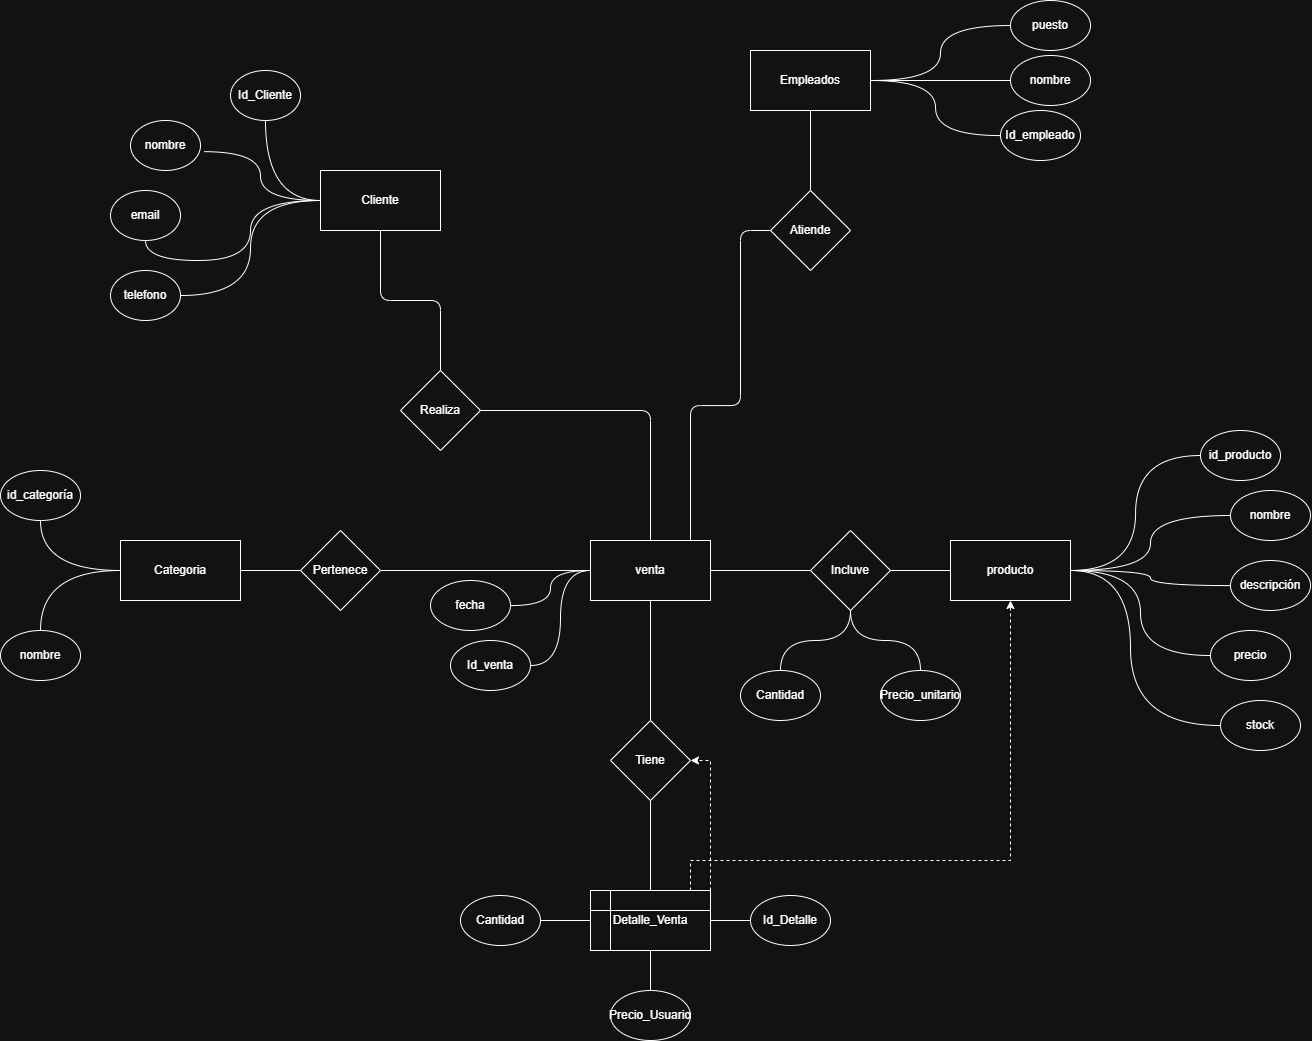

The diagram above was exported from draw.io. Its source (the exported page's mxGraphModel, read from the mxfile embedded in the PNG):
<mxGraphModel dx="3756" dy="1160" grid="1" gridSize="10" guides="1" tooltips="1" connect="1" arrows="1" fold="1" page="1" pageScale="1" pageWidth="827" pageHeight="1169" math="0" shadow="0">
  <root>
    <mxCell id="0" />
    <mxCell id="1" parent="0" />
    <mxCell id="mrtEAJoGDkmTQYRgGSl4-3" edge="1" parent="1" source="mrtEAJoGDkmTQYRgGSl4-2" style="edgeStyle=orthogonalEdgeStyle;rounded=0;orthogonalLoop=1;jettySize=auto;html=1;entryX=0.5;entryY=1;entryDx=0;entryDy=0;curved=1;endArrow=none;endFill=0;" target="mrtEAJoGDkmTQYRgGSl4-4" value="">
      <mxGeometry relative="1" as="geometry">
        <mxPoint x="-660" y="460" as="targetPoint" />
      </mxGeometry>
    </mxCell>
    <mxCell id="mrtEAJoGDkmTQYRgGSl4-15" edge="1" parent="1" source="mrtEAJoGDkmTQYRgGSl4-2" style="edgeStyle=orthogonalEdgeStyle;rounded=0;orthogonalLoop=1;jettySize=auto;html=1;entryX=1;entryY=0.5;entryDx=0;entryDy=0;curved=1;endArrow=none;endFill=0;" target="mrtEAJoGDkmTQYRgGSl4-17" value="">
      <mxGeometry relative="1" as="geometry">
        <mxPoint x="-510" y="670" as="targetPoint" />
      </mxGeometry>
    </mxCell>
    <mxCell id="mrtEAJoGDkmTQYRgGSl4-18" edge="1" parent="1" source="mrtEAJoGDkmTQYRgGSl4-2" style="edgeStyle=orthogonalEdgeStyle;rounded=1;orthogonalLoop=1;jettySize=auto;html=1;curved=0;endArrow=none;endFill=0;">
      <mxGeometry relative="1" as="geometry">
        <mxPoint x="-450" y="740" as="targetPoint" />
      </mxGeometry>
    </mxCell>
    <mxCell id="mrtEAJoGDkmTQYRgGSl4-2" parent="1" style="rounded=0;whiteSpace=wrap;html=1;" value="Cliente" vertex="1">
      <mxGeometry height="60" width="120" x="-570" y="540" as="geometry" />
    </mxCell>
    <mxCell id="mrtEAJoGDkmTQYRgGSl4-4" parent="1" style="ellipse;whiteSpace=wrap;html=1;" value="email" vertex="1">
      <mxGeometry height="50" width="70" x="-780" y="560" as="geometry" />
    </mxCell>
    <mxCell id="mrtEAJoGDkmTQYRgGSl4-7" parent="1" style="ellipse;whiteSpace=wrap;html=1;" value="nombre" vertex="1">
      <mxGeometry height="50" width="70" x="-760" y="490" as="geometry" />
    </mxCell>
    <mxCell id="mrtEAJoGDkmTQYRgGSl4-8" edge="1" parent="1" source="mrtEAJoGDkmTQYRgGSl4-2" style="edgeStyle=orthogonalEdgeStyle;rounded=0;orthogonalLoop=1;jettySize=auto;html=1;entryX=1.048;entryY=0.623;entryDx=0;entryDy=0;entryPerimeter=0;curved=1;endArrow=none;endFill=0;" target="mrtEAJoGDkmTQYRgGSl4-7">
      <mxGeometry relative="1" as="geometry" />
    </mxCell>
    <mxCell id="mrtEAJoGDkmTQYRgGSl4-10" edge="1" parent="1" source="mrtEAJoGDkmTQYRgGSl4-2" style="edgeStyle=orthogonalEdgeStyle;rounded=0;orthogonalLoop=1;jettySize=auto;html=1;entryX=0.5;entryY=1;entryDx=0;entryDy=0;curved=1;exitX=0;exitY=0.5;exitDx=0;exitDy=0;endArrow=none;endFill=0;" target="mrtEAJoGDkmTQYRgGSl4-11" value="">
      <mxGeometry relative="1" as="geometry">
        <mxPoint x="-540" y="535" as="sourcePoint" />
        <mxPoint x="-660" y="305" as="targetPoint" />
      </mxGeometry>
    </mxCell>
    <mxCell id="mrtEAJoGDkmTQYRgGSl4-11" parent="1" style="ellipse;whiteSpace=wrap;html=1;" value="Id_Cliente" vertex="1">
      <mxGeometry height="50" width="70" x="-660" y="440" as="geometry" />
    </mxCell>
    <mxCell id="mrtEAJoGDkmTQYRgGSl4-17" parent="1" style="ellipse;whiteSpace=wrap;html=1;" value="telefono" vertex="1">
      <mxGeometry height="50" width="70" x="-780" y="640" as="geometry" />
    </mxCell>
    <mxCell id="mrtEAJoGDkmTQYRgGSl4-20" edge="1" parent="1" source="mrtEAJoGDkmTQYRgGSl4-19" style="edgeStyle=orthogonalEdgeStyle;rounded=1;orthogonalLoop=1;jettySize=auto;html=1;curved=0;endArrow=none;endFill=0;" target="mrtEAJoGDkmTQYRgGSl4-21">
      <mxGeometry relative="1" as="geometry">
        <mxPoint x="-270" y="930" as="targetPoint" />
      </mxGeometry>
    </mxCell>
    <mxCell id="mrtEAJoGDkmTQYRgGSl4-19" parent="1" style="rhombus;whiteSpace=wrap;html=1;" value="Realiza" vertex="1">
      <mxGeometry height="80" width="80" x="-490" y="740" as="geometry" />
    </mxCell>
    <mxCell id="mrtEAJoGDkmTQYRgGSl4-23" edge="1" parent="1" source="mrtEAJoGDkmTQYRgGSl4-21" style="edgeStyle=orthogonalEdgeStyle;rounded=0;orthogonalLoop=1;jettySize=auto;html=1;endArrow=none;endFill=0;" target="mrtEAJoGDkmTQYRgGSl4-22" value="">
      <mxGeometry relative="1" as="geometry" />
    </mxCell>
    <mxCell id="mrtEAJoGDkmTQYRgGSl4-28" edge="1" parent="1" source="mrtEAJoGDkmTQYRgGSl4-21" style="edgeStyle=orthogonalEdgeStyle;rounded=0;orthogonalLoop=1;jettySize=auto;html=1;entryX=1;entryY=0.5;entryDx=0;entryDy=0;curved=1;endArrow=none;endFill=0;" target="mrtEAJoGDkmTQYRgGSl4-29">
      <mxGeometry relative="1" as="geometry">
        <mxPoint x="-290" y="1070" as="targetPoint" />
      </mxGeometry>
    </mxCell>
    <mxCell id="mrtEAJoGDkmTQYRgGSl4-31" edge="1" parent="1" source="mrtEAJoGDkmTQYRgGSl4-21" style="edgeStyle=orthogonalEdgeStyle;rounded=0;orthogonalLoop=1;jettySize=auto;html=1;curved=1;endArrow=none;endFill=0;" target="mrtEAJoGDkmTQYRgGSl4-32">
      <mxGeometry relative="1" as="geometry">
        <mxPoint x="-410" y="980" as="targetPoint" />
      </mxGeometry>
    </mxCell>
    <mxCell id="mrtEAJoGDkmTQYRgGSl4-33" edge="1" parent="1" source="mrtEAJoGDkmTQYRgGSl4-21" style="edgeStyle=orthogonalEdgeStyle;rounded=0;orthogonalLoop=1;jettySize=auto;html=1;endArrow=none;endFill=0;" target="mrtEAJoGDkmTQYRgGSl4-34">
      <mxGeometry relative="1" as="geometry">
        <mxPoint x="-550" y="940" as="targetPoint" />
      </mxGeometry>
    </mxCell>
    <mxCell id="mrtEAJoGDkmTQYRgGSl4-49" edge="1" parent="1" source="mrtEAJoGDkmTQYRgGSl4-21" style="edgeStyle=orthogonalEdgeStyle;rounded=1;orthogonalLoop=1;jettySize=auto;html=1;curved=0;endArrow=none;endFill=0;" target="mrtEAJoGDkmTQYRgGSl4-50">
      <mxGeometry relative="1" as="geometry">
        <Array as="points">
          <mxPoint x="-200" y="775" />
          <mxPoint x="-150" y="775" />
        </Array>
        <mxPoint x="-180" y="620" as="targetPoint" />
      </mxGeometry>
    </mxCell>
    <mxCell id="mrtEAJoGDkmTQYRgGSl4-84" edge="1" parent="1" source="mrtEAJoGDkmTQYRgGSl4-21" style="edgeStyle=orthogonalEdgeStyle;rounded=0;orthogonalLoop=1;jettySize=auto;html=1;endArrow=none;endFill=0;" target="mrtEAJoGDkmTQYRgGSl4-86">
      <mxGeometry relative="1" as="geometry">
        <mxPoint x="-240" y="1130" as="targetPoint" />
      </mxGeometry>
    </mxCell>
    <mxCell id="mrtEAJoGDkmTQYRgGSl4-21" parent="1" style="rounded=0;whiteSpace=wrap;html=1;" value="venta" vertex="1">
      <mxGeometry height="60" width="120" x="-300" y="910" as="geometry" />
    </mxCell>
    <mxCell id="mrtEAJoGDkmTQYRgGSl4-24" edge="1" parent="1" source="mrtEAJoGDkmTQYRgGSl4-22" style="edgeStyle=orthogonalEdgeStyle;rounded=0;orthogonalLoop=1;jettySize=auto;html=1;curved=1;endArrow=none;endFill=0;" target="mrtEAJoGDkmTQYRgGSl4-25">
      <mxGeometry relative="1" as="geometry">
        <mxPoint x="-80" y="1060" as="targetPoint" />
      </mxGeometry>
    </mxCell>
    <mxCell id="mrtEAJoGDkmTQYRgGSl4-26" edge="1" parent="1" source="mrtEAJoGDkmTQYRgGSl4-22" style="edgeStyle=orthogonalEdgeStyle;rounded=0;orthogonalLoop=1;jettySize=auto;html=1;curved=1;endArrow=none;endFill=0;" target="mrtEAJoGDkmTQYRgGSl4-27">
      <mxGeometry relative="1" as="geometry">
        <mxPoint y="1040" as="targetPoint" />
      </mxGeometry>
    </mxCell>
    <mxCell id="mrtEAJoGDkmTQYRgGSl4-68" edge="1" parent="1" source="mrtEAJoGDkmTQYRgGSl4-22" style="edgeStyle=orthogonalEdgeStyle;rounded=0;orthogonalLoop=1;jettySize=auto;html=1;endArrow=none;endFill=0;" target="mrtEAJoGDkmTQYRgGSl4-67" value="">
      <mxGeometry relative="1" as="geometry" />
    </mxCell>
    <mxCell id="mrtEAJoGDkmTQYRgGSl4-22" parent="1" style="rhombus;whiteSpace=wrap;html=1;rounded=0;" value="Incluve" vertex="1">
      <mxGeometry height="80" width="80" x="-80" y="900" as="geometry" />
    </mxCell>
    <mxCell id="mrtEAJoGDkmTQYRgGSl4-25" parent="1" style="ellipse;whiteSpace=wrap;html=1;" value="Cantidad" vertex="1">
      <mxGeometry height="50" width="80" x="-150" y="1040" as="geometry" />
    </mxCell>
    <mxCell id="mrtEAJoGDkmTQYRgGSl4-27" parent="1" style="ellipse;whiteSpace=wrap;html=1;" value="Precio_unitario" vertex="1">
      <mxGeometry height="50" width="80" x="-10" y="1040" as="geometry" />
    </mxCell>
    <mxCell id="mrtEAJoGDkmTQYRgGSl4-29" parent="1" style="ellipse;whiteSpace=wrap;html=1;" value="Id_venta" vertex="1">
      <mxGeometry height="50" width="80" x="-440" y="1010" as="geometry" />
    </mxCell>
    <mxCell id="mrtEAJoGDkmTQYRgGSl4-32" parent="1" style="ellipse;whiteSpace=wrap;html=1;" value="fecha" vertex="1">
      <mxGeometry height="50" width="80" x="-460" y="950" as="geometry" />
    </mxCell>
    <mxCell id="mrtEAJoGDkmTQYRgGSl4-36" edge="1" parent="1" source="mrtEAJoGDkmTQYRgGSl4-34" style="edgeStyle=orthogonalEdgeStyle;rounded=0;orthogonalLoop=1;jettySize=auto;html=1;endArrow=none;endFill=0;" target="mrtEAJoGDkmTQYRgGSl4-35" value="">
      <mxGeometry relative="1" as="geometry" />
    </mxCell>
    <mxCell id="mrtEAJoGDkmTQYRgGSl4-34" parent="1" style="rhombus;whiteSpace=wrap;html=1;" value="Pertenece" vertex="1">
      <mxGeometry height="80" width="80" x="-590" y="900" as="geometry" />
    </mxCell>
    <mxCell id="mrtEAJoGDkmTQYRgGSl4-37" edge="1" parent="1" source="mrtEAJoGDkmTQYRgGSl4-35" style="edgeStyle=orthogonalEdgeStyle;rounded=0;orthogonalLoop=1;jettySize=auto;html=1;curved=1;endArrow=none;endFill=0;">
      <mxGeometry relative="1" as="geometry">
        <mxPoint x="-849.9999999999998" y="890" as="targetPoint" />
      </mxGeometry>
    </mxCell>
    <mxCell id="mrtEAJoGDkmTQYRgGSl4-48" edge="1" parent="1" source="mrtEAJoGDkmTQYRgGSl4-35" style="edgeStyle=orthogonalEdgeStyle;rounded=0;orthogonalLoop=1;jettySize=auto;html=1;entryX=0.5;entryY=0;entryDx=0;entryDy=0;curved=1;endArrow=none;endFill=0;" target="mrtEAJoGDkmTQYRgGSl4-45">
      <mxGeometry relative="1" as="geometry" />
    </mxCell>
    <mxCell id="mrtEAJoGDkmTQYRgGSl4-35" parent="1" style="whiteSpace=wrap;html=1;" value="Categoria" vertex="1">
      <mxGeometry height="60" width="120" x="-770" y="910" as="geometry" />
    </mxCell>
    <mxCell id="mrtEAJoGDkmTQYRgGSl4-41" parent="1" style="ellipse;whiteSpace=wrap;html=1;" value="id_categoría" vertex="1">
      <mxGeometry height="50" width="80" x="-890" y="840" as="geometry" />
    </mxCell>
    <mxCell id="mrtEAJoGDkmTQYRgGSl4-45" parent="1" style="ellipse;whiteSpace=wrap;html=1;" value="nombre" vertex="1">
      <mxGeometry height="50" width="80" x="-890" y="1000" as="geometry" />
    </mxCell>
    <mxCell id="mrtEAJoGDkmTQYRgGSl4-55" edge="1" parent="1" source="mrtEAJoGDkmTQYRgGSl4-50" style="edgeStyle=orthogonalEdgeStyle;rounded=0;orthogonalLoop=1;jettySize=auto;html=1;endArrow=none;endFill=0;" target="mrtEAJoGDkmTQYRgGSl4-54" value="">
      <mxGeometry relative="1" as="geometry" />
    </mxCell>
    <mxCell id="mrtEAJoGDkmTQYRgGSl4-50" parent="1" style="rhombus;whiteSpace=wrap;html=1;" value="Atiende" vertex="1">
      <mxGeometry height="80" width="80" x="-120" y="560" as="geometry" />
    </mxCell>
    <mxCell id="mrtEAJoGDkmTQYRgGSl4-62" edge="1" parent="1" source="mrtEAJoGDkmTQYRgGSl4-54" style="edgeStyle=orthogonalEdgeStyle;rounded=0;orthogonalLoop=1;jettySize=auto;html=1;curved=1;endArrow=none;endFill=0;" target="mrtEAJoGDkmTQYRgGSl4-60" value="">
      <mxGeometry relative="1" as="geometry" />
    </mxCell>
    <mxCell id="mrtEAJoGDkmTQYRgGSl4-63" edge="1" parent="1" source="mrtEAJoGDkmTQYRgGSl4-54" style="edgeStyle=orthogonalEdgeStyle;rounded=0;orthogonalLoop=1;jettySize=auto;html=1;curved=1;endArrow=none;endFill=0;" target="mrtEAJoGDkmTQYRgGSl4-64">
      <mxGeometry relative="1" as="geometry">
        <mxPoint x="120" y="450" as="targetPoint" />
      </mxGeometry>
    </mxCell>
    <mxCell id="mrtEAJoGDkmTQYRgGSl4-65" edge="1" parent="1" source="mrtEAJoGDkmTQYRgGSl4-54" style="edgeStyle=orthogonalEdgeStyle;rounded=0;orthogonalLoop=1;jettySize=auto;html=1;entryX=0;entryY=0.5;entryDx=0;entryDy=0;curved=1;endArrow=none;endFill=0;" target="mrtEAJoGDkmTQYRgGSl4-66">
      <mxGeometry relative="1" as="geometry">
        <mxPoint x="90" y="350" as="targetPoint" />
      </mxGeometry>
    </mxCell>
    <mxCell id="mrtEAJoGDkmTQYRgGSl4-54" parent="1" style="whiteSpace=wrap;html=1;" value="Empleados" vertex="1">
      <mxGeometry height="60" width="120" x="-140" y="420" as="geometry" />
    </mxCell>
    <mxCell id="mrtEAJoGDkmTQYRgGSl4-60" parent="1" style="ellipse;whiteSpace=wrap;html=1;" value="Id_empleado" vertex="1">
      <mxGeometry height="50" width="80" x="110" y="480" as="geometry" />
    </mxCell>
    <mxCell id="mrtEAJoGDkmTQYRgGSl4-64" parent="1" style="ellipse;whiteSpace=wrap;html=1;" value="nombre" vertex="1">
      <mxGeometry height="50" width="80" x="120" y="425" as="geometry" />
    </mxCell>
    <mxCell id="mrtEAJoGDkmTQYRgGSl4-66" parent="1" style="ellipse;whiteSpace=wrap;html=1;" value="puesto" vertex="1">
      <mxGeometry height="50" width="80" x="120" y="370" as="geometry" />
    </mxCell>
    <mxCell id="mrtEAJoGDkmTQYRgGSl4-79" edge="1" parent="1" source="mrtEAJoGDkmTQYRgGSl4-67" style="edgeStyle=orthogonalEdgeStyle;rounded=0;orthogonalLoop=1;jettySize=auto;html=1;entryX=0;entryY=0.5;entryDx=0;entryDy=0;curved=1;endArrow=none;endFill=0;" target="mrtEAJoGDkmTQYRgGSl4-74">
      <mxGeometry relative="1" as="geometry" />
    </mxCell>
    <mxCell id="mrtEAJoGDkmTQYRgGSl4-80" edge="1" parent="1" source="mrtEAJoGDkmTQYRgGSl4-67" style="edgeStyle=orthogonalEdgeStyle;rounded=0;orthogonalLoop=1;jettySize=auto;html=1;entryX=0;entryY=0.5;entryDx=0;entryDy=0;curved=1;endArrow=none;endFill=0;" target="mrtEAJoGDkmTQYRgGSl4-75">
      <mxGeometry relative="1" as="geometry" />
    </mxCell>
    <mxCell id="mrtEAJoGDkmTQYRgGSl4-81" edge="1" parent="1" source="mrtEAJoGDkmTQYRgGSl4-67" style="edgeStyle=orthogonalEdgeStyle;rounded=0;orthogonalLoop=1;jettySize=auto;html=1;curved=1;endArrow=none;endFill=0;" target="mrtEAJoGDkmTQYRgGSl4-77">
      <mxGeometry relative="1" as="geometry" />
    </mxCell>
    <mxCell id="mrtEAJoGDkmTQYRgGSl4-82" edge="1" parent="1" source="mrtEAJoGDkmTQYRgGSl4-67" style="edgeStyle=orthogonalEdgeStyle;rounded=0;orthogonalLoop=1;jettySize=auto;html=1;entryX=0;entryY=0.5;entryDx=0;entryDy=0;curved=1;endArrow=none;endFill=0;" target="mrtEAJoGDkmTQYRgGSl4-78">
      <mxGeometry relative="1" as="geometry" />
    </mxCell>
    <mxCell id="mrtEAJoGDkmTQYRgGSl4-83" edge="1" parent="1" source="mrtEAJoGDkmTQYRgGSl4-67" style="edgeStyle=orthogonalEdgeStyle;rounded=0;orthogonalLoop=1;jettySize=auto;html=1;entryX=0;entryY=0.5;entryDx=0;entryDy=0;curved=1;endArrow=none;endFill=0;" target="mrtEAJoGDkmTQYRgGSl4-76">
      <mxGeometry relative="1" as="geometry">
        <Array as="points">
          <mxPoint x="240" y="940" />
          <mxPoint x="240" y="1095" />
        </Array>
      </mxGeometry>
    </mxCell>
    <mxCell id="mrtEAJoGDkmTQYRgGSl4-67" parent="1" style="whiteSpace=wrap;html=1;rounded=0;" value="producto" vertex="1">
      <mxGeometry height="60" width="120" x="60" y="910" as="geometry" />
    </mxCell>
    <mxCell id="mrtEAJoGDkmTQYRgGSl4-74" parent="1" style="ellipse;whiteSpace=wrap;html=1;" value="id_producto" vertex="1">
      <mxGeometry height="50" width="80" x="310" y="800" as="geometry" />
    </mxCell>
    <mxCell id="mrtEAJoGDkmTQYRgGSl4-75" parent="1" style="ellipse;whiteSpace=wrap;html=1;" value="nombre" vertex="1">
      <mxGeometry height="50" width="80" x="340" y="860" as="geometry" />
    </mxCell>
    <mxCell id="mrtEAJoGDkmTQYRgGSl4-76" parent="1" style="ellipse;whiteSpace=wrap;html=1;" value="stock" vertex="1">
      <mxGeometry height="50" width="80" x="330" y="1070" as="geometry" />
    </mxCell>
    <mxCell id="mrtEAJoGDkmTQYRgGSl4-77" parent="1" style="ellipse;whiteSpace=wrap;html=1;" value="descripción" vertex="1">
      <mxGeometry height="50" width="80" x="340" y="930" as="geometry" />
    </mxCell>
    <mxCell id="mrtEAJoGDkmTQYRgGSl4-78" parent="1" style="ellipse;whiteSpace=wrap;html=1;" value="precio" vertex="1">
      <mxGeometry height="50" width="80" x="320" y="1000" as="geometry" />
    </mxCell>
    <mxCell id="mrtEAJoGDkmTQYRgGSl4-88" edge="1" parent="1" source="mrtEAJoGDkmTQYRgGSl4-86" style="edgeStyle=orthogonalEdgeStyle;rounded=0;orthogonalLoop=1;jettySize=auto;html=1;entryX=0.5;entryY=0;entryDx=0;entryDy=0;endArrow=none;endFill=0;" target="mrtEAJoGDkmTQYRgGSl4-89" value="">
      <mxGeometry relative="1" as="geometry">
        <mxPoint x="-240" y="1259.9999999999998" as="targetPoint" />
      </mxGeometry>
    </mxCell>
    <mxCell id="mrtEAJoGDkmTQYRgGSl4-86" parent="1" style="rhombus;whiteSpace=wrap;html=1;" value="Tiene" vertex="1">
      <mxGeometry height="80" width="80" x="-280" y="1090" as="geometry" />
    </mxCell>
    <mxCell id="mrtEAJoGDkmTQYRgGSl4-95" edge="1" parent="1" source="mrtEAJoGDkmTQYRgGSl4-89" style="edgeStyle=orthogonalEdgeStyle;rounded=0;orthogonalLoop=1;jettySize=auto;html=1;entryX=0.5;entryY=0;entryDx=0;entryDy=0;endArrow=none;endFill=0;" target="mrtEAJoGDkmTQYRgGSl4-92">
      <mxGeometry relative="1" as="geometry" />
    </mxCell>
    <mxCell id="mrtEAJoGDkmTQYRgGSl4-96" edge="1" parent="1" source="mrtEAJoGDkmTQYRgGSl4-89" style="edgeStyle=orthogonalEdgeStyle;rounded=0;orthogonalLoop=1;jettySize=auto;html=1;entryX=1;entryY=0.5;entryDx=0;entryDy=0;endArrow=none;endFill=0;" target="mrtEAJoGDkmTQYRgGSl4-94">
      <mxGeometry relative="1" as="geometry" />
    </mxCell>
    <mxCell id="mrtEAJoGDkmTQYRgGSl4-97" edge="1" parent="1" source="mrtEAJoGDkmTQYRgGSl4-89" style="edgeStyle=orthogonalEdgeStyle;rounded=0;orthogonalLoop=1;jettySize=auto;html=1;endArrow=none;endFill=0;" target="mrtEAJoGDkmTQYRgGSl4-91">
      <mxGeometry relative="1" as="geometry" />
    </mxCell>
    <mxCell id="mrtEAJoGDkmTQYRgGSl4-98" edge="1" parent="1" source="mrtEAJoGDkmTQYRgGSl4-89" style="edgeStyle=orthogonalEdgeStyle;rounded=0;orthogonalLoop=1;jettySize=auto;html=1;entryX=1;entryY=0.5;entryDx=0;entryDy=0;dashed=1;" target="mrtEAJoGDkmTQYRgGSl4-86">
      <mxGeometry relative="1" as="geometry">
        <Array as="points">
          <mxPoint x="-180" y="1130" />
        </Array>
      </mxGeometry>
    </mxCell>
    <mxCell id="mrtEAJoGDkmTQYRgGSl4-100" edge="1" parent="1" source="mrtEAJoGDkmTQYRgGSl4-89" style="edgeStyle=orthogonalEdgeStyle;rounded=0;orthogonalLoop=1;jettySize=auto;html=1;entryX=0.5;entryY=1;entryDx=0;entryDy=0;dashed=1;" target="mrtEAJoGDkmTQYRgGSl4-67">
      <mxGeometry relative="1" as="geometry">
        <Array as="points">
          <mxPoint x="-200" y="1230" />
          <mxPoint x="120" y="1230" />
        </Array>
      </mxGeometry>
    </mxCell>
    <mxCell id="mrtEAJoGDkmTQYRgGSl4-89" parent="1" style="shape=internalStorage;whiteSpace=wrap;html=1;backgroundOutline=1;" value="Detalle_Venta" vertex="1">
      <mxGeometry height="60" width="120" x="-300" y="1260" as="geometry" />
    </mxCell>
    <mxCell id="mrtEAJoGDkmTQYRgGSl4-91" parent="1" style="ellipse;whiteSpace=wrap;html=1;" value="Id_Detalle" vertex="1">
      <mxGeometry height="50" width="80" x="-140" y="1265" as="geometry" />
    </mxCell>
    <mxCell id="mrtEAJoGDkmTQYRgGSl4-92" parent="1" style="ellipse;whiteSpace=wrap;html=1;" value="Precio_Usuario" vertex="1">
      <mxGeometry height="50" width="80" x="-280" y="1360" as="geometry" />
    </mxCell>
    <mxCell id="mrtEAJoGDkmTQYRgGSl4-94" parent="1" style="ellipse;whiteSpace=wrap;html=1;" value="Cantidad" vertex="1">
      <mxGeometry height="50" width="80" x="-430" y="1265" as="geometry" />
    </mxCell>
  </root>
</mxGraphModel>